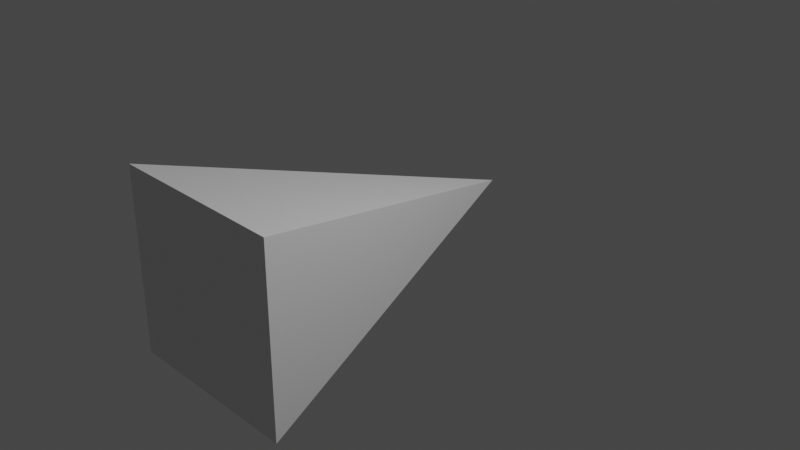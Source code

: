 # Source: frustrum0.blend  (saved by Blender 3.1.7; exported with 4.5.12 LTS)
import bpy
from mathutils import Matrix  # noqa: F401  (used for matrix-valued properties, if any)

bpy.ops.wm.read_factory_settings(use_empty=True)
scene = bpy.context.scene
scene.name = 'Scene'

# ---- collections
col_collection = bpy.data.collections.new('Collection'); scene.collection.children.link(col_collection)

# ---- materials (node trees are filled in below, after node groups)
mat_material = bpy.data.materials.new('Material')
mat_material.alpha_threshold = 0.0
mat_material.use_transparent_shadow = False
mat_material.line_color = (0.0, 0.0, 0.0, 1.0)

# ---- material node trees
mat_material.use_nodes = True; mat_material.node_tree.nodes.clear()
_N = mat_material.node_tree.nodes; _L = mat_material.node_tree.links
n0 = _N.new('ShaderNodeOutputMaterial'); n0.name = 'Material Output'; n0.location = (300, 300)
n1 = _N.new('ShaderNodeBsdfPrincipled'); n1.name = 'Principled BSDF'; n1.location = (10, 300)
n1.distribution = 'GGX'
n1.subsurface_method = 'RANDOM_WALK_SKIN'
n1.inputs[2].default_value = 0.4
n1.inputs[3].default_value = 1.45
n1.inputs[27].default_value = (0.0, 0.0, 0.0, 1.0)
n1.inputs[28].default_value = 1.0
_L.new(n1.outputs[0], n0.inputs[0])
n0.is_active_output = True

# ---- world
world_world = bpy.data.worlds.new('World'); scene.world = world_world
world_world.use_nodes = True; world_world.node_tree.nodes.clear()
_N = world_world.node_tree.nodes; _L = world_world.node_tree.links
n0 = _N.new('ShaderNodeOutputWorld'); n0.name = 'World Output'; n0.location = (300, 300)
n1 = _N.new('ShaderNodeBackground'); n1.name = 'Background'; n1.location = (10, 300)
n1.inputs[0].default_value = (0.05088, 0.05088, 0.05088, 1.0)
_L.new(n1.outputs[0], n0.inputs[0])
n0.is_active_output = True
world_world.color = (0.05088, 0.05088, 0.05088)
world_world.use_sun_shadow = False
world_world.sun_shadow_jitter_overblur = 0.0

# ---- cameras
cam_camera = bpy.data.cameras.new('Camera')
cam_camera.clip_end = 100.0
cam_camera.ortho_scale = 7.314

# ---- lights
light_light = bpy.data.lights.new('Light', 'POINT')
light_light.transmission_factor = 0.0
light_light.energy = 1000.0
light_light.shadow_soft_size = 0.1
light_light.shadow_maximum_resolution = 0.006
light_light.use_absolute_resolution = True

# ---- meshes
me_cube = bpy.data.meshes.new('Cube')
me_cube.from_pydata([(0.0, 1.395, 0.0), (0.0, 1.395, 0.0), (1.0, -2.395, 1.0), (1.0, -2.395, -1.0), (0.0, 1.395, 0.0), (0.0, 1.395, 0.0), (-1.0, -2.395, 1.0), (-1.0, -2.395, -1.0)], [], [(0, 4, 6, 2), (3, 2, 6, 7), (7, 6, 4, 5), (5, 1, 3, 7), (1, 0, 2, 3), (5, 4, 0, 1)])
_uv = me_cube.uv_layers.new(name='UVMap')
_uv.uv.foreach_set('vector', [0.625, 0.5, 0.875, 0.5, 0.875, 0.75, 0.625, 0.75, 0.375, 0.75, 0.625, 0.75, 0.625, 1.0, 0.375, 1.0, 0.375, 0.0, 0.625, 0.0, 0.625, 0.25, 0.375, 0.25, 0.125, 0.5, 0.375, 0.5, 0.375, 0.75, 0.125, 0.75, 0.375, 0.5, 0.625, 0.5, 0.625, 0.75, 0.375, 0.75, 0.375, 0.25, 0.625, 0.25, 0.625, 0.5, 0.375, 0.5])
me_cube.materials.append(mat_material)
me_cube.use_remesh_preserve_volume = False
me_cube.use_remesh_preserve_attributes = False
me_cube.use_mirror_vertex_groups = False
me_cube.update()

# ---- objects
ob_cube = bpy.data.objects.new('Cube', me_cube)
ob_light = bpy.data.objects.new('Light', light_light)
ob_camera = bpy.data.objects.new('Camera', cam_camera)

# ---- transforms, parenting, visibility, modifiers, constraints
ob_cube.location = (0.0, 0.0, 0.0)
ob_cube.lock_rotations_4d = False
ob_cube.empty_display_type = 'ARROWS'
ob_cube.lineart.crease_threshold = 0.0
ob_light.location = (4.076, 1.005, 5.904)
ob_light.rotation_euler = (0.6503, 0.05522, 1.866)
ob_light.lock_rotations_4d = False
ob_light.empty_display_type = 'ARROWS'
ob_light.color = (0.0, 0.0, 0.0, 0.0)
ob_light.lineart.crease_threshold = 0.0
ob_camera.location = (7.359, -6.926, 4.958)
ob_camera.rotation_euler = (1.109, 0.0, 0.8149)
ob_camera.lock_rotations_4d = False
ob_camera.empty_display_type = 'ARROWS'
ob_camera.color = (0.0, 0.0, 0.0, 0.0)
ob_camera.display_type = 'WIRE'
ob_camera.lineart.crease_threshold = 0.0

# ---- collection membership
col_collection.objects.link(ob_cube)
col_collection.objects.link(ob_light)
col_collection.objects.link(ob_camera)

# ---- scene / render settings (as saved in the file)
scene.camera = ob_camera
scene.frame_start = 1; scene.frame_end = 250; scene.frame_set(1)
scene.render.engine = 'BLENDER_EEVEE_NEXT'
scene.cycles.sampling_pattern = 'TABULATED_SOBOL'
scene.cycles.use_light_tree = False
scene.view_settings.view_transform = 'Filmic'
bpy.context.view_layer.update()
